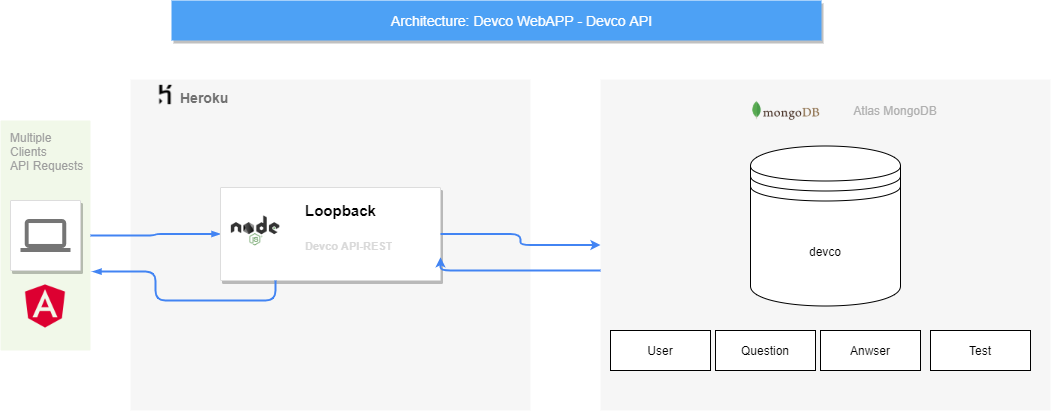

The diagram above was exported from draw.io. Its source (the exported page's mxGraphModel, read from the mxfile embedded in the PNG):
<mxGraphModel dx="1038" dy="547" grid="1" gridSize="10" guides="1" tooltips="1" connect="1" arrows="1" fold="1" page="1" pageScale="1" pageWidth="1169" pageHeight="827" background="none" math="0" shadow="0">
  <root>
    <mxCell id="0" />
    <mxCell id="1" parent="0" />
    <mxCell id="14" value="&lt;b&gt;Heroku&lt;/b&gt;" style="fillColor=#F6F6F6;strokeColor=none;shadow=0;gradientColor=none;fontSize=14;align=left;spacing=10;fontColor=#717171;9E9E9E;verticalAlign=top;spacingTop=-4;fontStyle=0;spacingLeft=40;html=1;" parent="1" vertex="1">
      <mxGeometry x="440" y="99" width="400" height="331" as="geometry" />
    </mxCell>
    <mxCell id="997" value="Multiple&lt;br&gt;Clients&lt;br&gt;API Requests&lt;br&gt;" style="rounded=1;absoluteArcSize=1;arcSize=2;html=1;strokeColor=none;gradientColor=none;shadow=0;dashed=0;fontSize=12;fontColor=#9E9E9E;align=left;verticalAlign=top;spacing=10;spacingTop=-4;fillColor=#F1F8E9;" parent="1" vertex="1">
      <mxGeometry x="310" y="140" width="90" height="230" as="geometry" />
    </mxCell>
    <mxCell id="818" value="Architecture: Devco WebAPP - Devco API" style="fillColor=#4DA1F5;strokeColor=none;shadow=1;gradientColor=none;fontSize=14;align=center;spacingLeft=50;fontColor=#ffffff;html=1;" parent="1" vertex="1">
      <mxGeometry x="481" y="20" width="650" height="40" as="geometry" />
    </mxCell>
    <mxCell id="999" style="edgeStyle=orthogonalEdgeStyle;rounded=1;elbow=vertical;html=1;labelBackgroundColor=none;startFill=1;startSize=4;endArrow=blockThin;endFill=1;endSize=4;jettySize=auto;orthogonalLoop=1;strokeColor=#4284F3;strokeWidth=2;fontSize=12;fontColor=#000000;align=left;dashed=0;entryX=0;entryY=0.5;entryDx=0;entryDy=0;" parent="1" source="997" target="991" edge="1">
      <mxGeometry relative="1" as="geometry">
        <Array as="points" />
        <mxPoint x="520" y="215" as="targetPoint" />
      </mxGeometry>
    </mxCell>
    <mxCell id="987" value="" style="strokeColor=#dddddd;fillColor=#ffffff;shadow=1;strokeWidth=1;rounded=1;absoluteArcSize=1;arcSize=2;labelPosition=center;verticalLabelPosition=middle;align=center;verticalAlign=bottom;spacingLeft=0;fontColor=#999999;fontSize=12;whiteSpace=wrap;spacingBottom=2;html=1;" parent="1" vertex="1">
      <mxGeometry x="320" y="220" width="70" height="70" as="geometry" />
    </mxCell>
    <mxCell id="988" value="" style="dashed=0;connectable=0;html=1;fillColor=#757575;strokeColor=none;shape=mxgraph.gcp2.laptop;part=1;" parent="987" vertex="1">
      <mxGeometry x="0.5" width="50" height="33" relative="1" as="geometry">
        <mxPoint x="-25" y="18.5" as="offset" />
      </mxGeometry>
    </mxCell>
    <mxCell id="991" value="" style="strokeColor=#dddddd;fillColor=#ffffff;shadow=1;strokeWidth=1;rounded=1;absoluteArcSize=1;arcSize=2;fontSize=11;fontColor=#9E9E9E;align=center;html=1;" parent="1" vertex="1">
      <mxGeometry x="530" y="207" width="220" height="93" as="geometry" />
    </mxCell>
    <mxCell id="sFJvHO-h1W1py-xkQE06-1001" value="" style="shape=image;html=1;verticalAlign=top;verticalLabelPosition=bottom;labelBackgroundColor=#ffffff;imageAspect=0;aspect=fixed;image=https://cdn1.iconfinder.com/data/icons/simple-icons/128/heroku-128-black.png" vertex="1" parent="1">
      <mxGeometry x="460" y="99" width="31" height="31" as="geometry" />
    </mxCell>
    <mxCell id="sFJvHO-h1W1py-xkQE06-1002" value="" style="shape=image;html=1;verticalAlign=top;verticalLabelPosition=bottom;labelBackgroundColor=#ffffff;imageAspect=0;aspect=fixed;image=https://cdn4.iconfinder.com/data/icons/logos-and-brands/512/21_Angular_logo_logos-128.png" vertex="1" parent="1">
      <mxGeometry x="331" y="302" width="48" height="48" as="geometry" />
    </mxCell>
    <mxCell id="sFJvHO-h1W1py-xkQE06-1003" value="" style="shape=image;html=1;verticalAlign=top;verticalLabelPosition=bottom;labelBackgroundColor=#ffffff;imageAspect=0;aspect=fixed;image=https://cdn4.iconfinder.com/data/icons/logos-3/455/nodejs-new-black-128.png" vertex="1" parent="1">
      <mxGeometry x="540" y="225" width="50" height="50" as="geometry" />
    </mxCell>
    <mxCell id="sFJvHO-h1W1py-xkQE06-1007" value="&lt;p style=&quot;line-height: 70%&quot;&gt;&lt;/p&gt;&lt;h1 style=&quot;font-size: 11px&quot;&gt;&lt;font style=&quot;font-size: 15px&quot;&gt;&lt;font style=&quot;font-size: 15px&quot;&gt;Loopback&lt;br&gt;&lt;/font&gt;&lt;/font&gt;&lt;font style=&quot;font-size: 11px&quot; color=&quot;#d9d9d9&quot;&gt;&lt;br&gt;&lt;/font&gt;&lt;/h1&gt;&lt;h1 style=&quot;font-size: 11px&quot;&gt;&lt;font style=&quot;font-size: 11px&quot; color=&quot;#d9d9d9&quot;&gt;Devco API-REST&lt;/font&gt;&lt;/h1&gt;&lt;div&gt;&lt;font style=&quot;font-size: 11px&quot; color=&quot;#d9d9d9&quot;&gt;&lt;br&gt;&lt;/font&gt;&lt;/div&gt;&lt;p&gt;&lt;/p&gt;" style="text;html=1;strokeColor=none;fillColor=none;spacing=5;spacingTop=-20;whiteSpace=wrap;overflow=hidden;rounded=0;" vertex="1" parent="1">
      <mxGeometry x="610" y="220" width="130" height="60" as="geometry" />
    </mxCell>
    <mxCell id="sFJvHO-h1W1py-xkQE06-1010" value="" style="fillColor=#F6F6F6;strokeColor=none;shadow=0;gradientColor=none;fontSize=14;align=left;spacing=10;fontColor=#717171;9E9E9E;verticalAlign=top;spacingTop=-4;fontStyle=0;spacingLeft=40;html=1;" vertex="1" parent="1">
      <mxGeometry x="910" y="99" width="450" height="331" as="geometry" />
    </mxCell>
    <mxCell id="sFJvHO-h1W1py-xkQE06-1011" value="" style="shape=image;html=1;verticalAlign=top;verticalLabelPosition=bottom;labelBackgroundColor=#ffffff;imageAspect=0;aspect=fixed;image=https://cdn4.iconfinder.com/data/icons/logos-3/512/mongodb-2-128.png" vertex="1" parent="1">
      <mxGeometry x="1060" y="94.5" width="71" height="71" as="geometry" />
    </mxCell>
    <mxCell id="sFJvHO-h1W1py-xkQE06-1012" value="&lt;font color=&quot;#b0b0b0&quot;&gt;Atlas MongoDB&lt;/font&gt;" style="text;html=1;strokeColor=none;fillColor=none;align=center;verticalAlign=middle;whiteSpace=wrap;rounded=0;" vertex="1" parent="1">
      <mxGeometry x="1150" y="120" width="110" height="20" as="geometry" />
    </mxCell>
    <mxCell id="sFJvHO-h1W1py-xkQE06-1013" value="devco" style="shape=datastore;whiteSpace=wrap;html=1;" vertex="1" parent="1">
      <mxGeometry x="1060" y="165.5" width="150" height="160" as="geometry" />
    </mxCell>
    <mxCell id="sFJvHO-h1W1py-xkQE06-1016" style="edgeStyle=orthogonalEdgeStyle;rounded=1;elbow=vertical;html=1;labelBackgroundColor=none;startFill=1;startSize=4;endArrow=classic;endFill=1;endSize=4;jettySize=auto;orthogonalLoop=1;strokeColor=#4284F3;strokeWidth=2;fontSize=12;fontColor=#000000;align=left;dashed=0;exitX=1;exitY=0.5;exitDx=0;exitDy=0;" edge="1" parent="1" source="991" target="sFJvHO-h1W1py-xkQE06-1010">
      <mxGeometry relative="1" as="geometry">
        <Array as="points" />
        <mxPoint x="410" y="265" as="sourcePoint" />
        <mxPoint x="540" y="263.5" as="targetPoint" />
      </mxGeometry>
    </mxCell>
    <mxCell id="sFJvHO-h1W1py-xkQE06-1018" style="edgeStyle=orthogonalEdgeStyle;rounded=1;elbow=vertical;html=1;labelBackgroundColor=none;startFill=1;startSize=4;endArrow=classic;endFill=1;endSize=4;jettySize=auto;orthogonalLoop=1;strokeColor=#4284F3;strokeWidth=2;fontSize=12;fontColor=#000000;align=left;dashed=0;entryX=1;entryY=0.75;entryDx=0;entryDy=0;" edge="1" parent="1" source="sFJvHO-h1W1py-xkQE06-1010" target="991">
      <mxGeometry relative="1" as="geometry">
        <Array as="points">
          <mxPoint x="750" y="290" />
        </Array>
        <mxPoint x="760" y="263.5" as="sourcePoint" />
        <mxPoint x="920" y="255.5" as="targetPoint" />
      </mxGeometry>
    </mxCell>
    <mxCell id="sFJvHO-h1W1py-xkQE06-1019" value="User" style="whiteSpace=wrap;html=1;align=center;" vertex="1" parent="1">
      <mxGeometry x="920" y="350" width="100" height="40" as="geometry" />
    </mxCell>
    <mxCell id="sFJvHO-h1W1py-xkQE06-1020" value="Question" style="whiteSpace=wrap;html=1;align=center;" vertex="1" parent="1">
      <mxGeometry x="1025" y="350" width="100" height="40" as="geometry" />
    </mxCell>
    <mxCell id="sFJvHO-h1W1py-xkQE06-1021" value="Anwser" style="whiteSpace=wrap;html=1;align=center;" vertex="1" parent="1">
      <mxGeometry x="1130" y="350" width="100" height="40" as="geometry" />
    </mxCell>
    <mxCell id="sFJvHO-h1W1py-xkQE06-1023" value="Test" style="whiteSpace=wrap;html=1;align=center;" vertex="1" parent="1">
      <mxGeometry x="1240" y="350" width="100" height="40" as="geometry" />
    </mxCell>
    <mxCell id="sFJvHO-h1W1py-xkQE06-1024" style="edgeStyle=orthogonalEdgeStyle;rounded=1;elbow=vertical;html=1;labelBackgroundColor=none;startFill=1;startSize=4;endArrow=blockThin;endFill=1;endSize=4;jettySize=auto;orthogonalLoop=1;strokeColor=#4284F3;strokeWidth=2;fontSize=12;fontColor=#000000;align=left;dashed=0;entryX=1.022;entryY=0.657;entryDx=0;entryDy=0;exitX=0.25;exitY=1;exitDx=0;exitDy=0;entryPerimeter=0;" edge="1" parent="1" source="991" target="997">
      <mxGeometry relative="1" as="geometry">
        <Array as="points" />
        <mxPoint x="410" y="265" as="sourcePoint" />
        <mxPoint x="540" y="263.5" as="targetPoint" />
      </mxGeometry>
    </mxCell>
  </root>
</mxGraphModel>